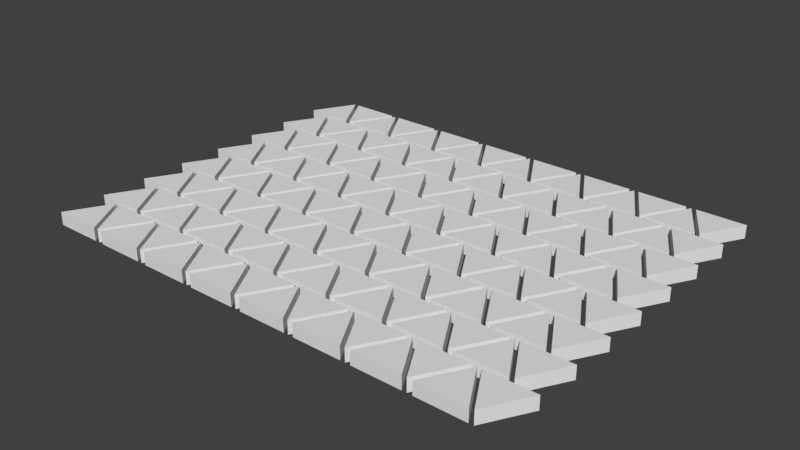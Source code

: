 # Source: polygonsTriangMore.blend  (saved by Blender 2.78.0; exported with 4.5.12 LTS)
import bpy
from mathutils import Matrix  # noqa: F401  (used for matrix-valued properties, if any)

bpy.ops.wm.read_factory_settings(use_empty=True)
scene = bpy.context.scene
scene.name = 'Scene'

# ---- collections
col_collection_1 = bpy.data.collections.new('Collection 1'); scene.collection.children.link(col_collection_1)

# ---- world
world_world = bpy.data.worlds.new('World'); scene.world = world_world
world_world.color = (0.05088, 0.05088, 0.05088)
world_world.use_sun_shadow = False
world_world.sun_shadow_jitter_overblur = 0.0
world_world.cycles.sampling_method = 'MANUAL'

# ---- meshes
me_circle_003 = bpy.data.meshes.new('Circle.003')
me_circle_003.from_pydata([(140.2, -4.455, 0.0), (147.9, 9.045, 0.0), (132.4, 9.045, 0.0), (140.2, -4.455, 7.0), (147.9, 9.045, 7.0), (132.4, 9.045, 7.0), (121.4, -4.455, 0.0), (129.2, 9.045, 0.0), (113.6, 9.045, 0.0), (121.4, -4.455, 7.0), (129.2, 9.045, 7.0), (113.6, 9.045, 7.0), (102.7, -4.455, 0.0), (110.5, 9.045, 0.0), (94.94, 9.045, 0.0), (102.7, -4.455, 7.0), (110.5, 9.045, 7.0), (94.94, 9.045, 7.0), (84.03, -4.455, 0.0), (91.83, 9.045, 0.0), (76.24, 9.045, 0.0), (84.03, -4.455, 7.0), (91.83, 9.045, 7.0), (76.24, 9.045, 7.0), (65.33, -4.455, 0.0), (73.12, 9.045, 0.0), (57.53, 9.045, 0.0), (65.33, -4.455, 7.0), (73.12, 9.045, 7.0), (57.53, 9.045, 7.0), (46.62, -4.455, 0.0), (54.41, 9.045, 0.0), (38.83, 9.045, 0.0), (46.62, -4.455, 7.0), (54.41, 9.045, 7.0), (38.83, 9.045, 7.0), (27.91, -4.455, 0.0), (35.71, 9.045, 0.0), (20.12, 9.045, 0.0), (27.91, -4.455, 7.0), (35.71, 9.045, 7.0), (20.12, 9.045, 7.0), (9.207, -4.455, 0.0), (17.0, 9.045, 0.0), (1.413, 9.045, 0.0), (9.207, -4.455, 7.0), (17.0, 9.045, 7.0), (1.413, 9.045, 7.0), (0.0, 9.0, 0.0), (-7.794, -4.5, 0.0), (7.794, -4.5, 0.0), (0.0, 9.0, 7.0), (-7.794, -4.5, 7.0), (7.794, -4.5, 7.0), (18.71, 9.0, 0.0), (10.91, -4.5, 0.0), (26.5, -4.5, 0.0), (18.71, 9.0, 7.0), (10.91, -4.5, 7.0), (26.5, -4.5, 7.0), (37.41, 9.0, 0.0), (29.62, -4.5, 0.0), (45.21, -4.5, 0.0), (37.41, 9.0, 7.0), (29.62, -4.5, 7.0), (45.21, -4.5, 7.0), (56.12, 9.0, 0.0), (48.32, -4.5, 0.0), (63.91, -4.5, 0.0), (56.12, 9.0, 7.0), (48.32, -4.5, 7.0), (63.91, -4.5, 7.0), (74.82, 9.0, 0.0), (67.03, -4.5, 0.0), (82.62, -4.5, 0.0), (74.82, 9.0, 7.0), (67.03, -4.5, 7.0), (82.62, -4.5, 7.0), (93.53, 9.0, 0.0), (85.74, -4.5, 0.0), (101.3, -4.5, 0.0), (93.53, 9.0, 7.0), (85.74, -4.5, 7.0), (101.3, -4.5, 7.0), (112.2, 9.0, 0.0), (104.4, -4.5, 0.0), (120.0, -4.5, 0.0), (112.2, 9.0, 7.0), (104.4, -4.5, 7.0), (120.0, -4.5, 7.0), (130.9, 9.0, 0.0), (123.1, -4.5, 0.0), (138.7, -4.5, 0.0), (130.9, 9.0, 7.0), (123.1, -4.5, 7.0), (138.7, -4.5, 7.0), (0.0, -6.0, 0.0), (-7.794, -19.5, 0.0), (7.794, -19.5, 0.0), (0.0, -6.0, 7.0), (-7.794, -19.5, 7.0), (7.794, -19.5, 7.0), (18.71, -6.0, 0.0), (10.91, -19.5, 0.0), (26.5, -19.5, 0.0), (18.71, -6.0, 7.0), (10.91, -19.5, 7.0), (26.5, -19.5, 7.0), (37.41, -6.0, 0.0), (29.62, -19.5, 0.0), (45.21, -19.5, 0.0), (37.41, -6.0, 7.0), (29.62, -19.5, 7.0), (45.21, -19.5, 7.0), (56.12, -6.0, 0.0), (48.32, -19.5, 0.0), (63.91, -19.5, 0.0), (56.12, -6.0, 7.0), (48.32, -19.5, 7.0), (63.91, -19.5, 7.0), (74.82, -6.0, 0.0), (67.03, -19.5, 0.0), (82.62, -19.5, 0.0), (74.82, -6.0, 7.0), (67.03, -19.5, 7.0), (82.62, -19.5, 7.0), (93.53, -6.0, 0.0), (85.74, -19.5, 0.0), (101.3, -19.5, 0.0), (93.53, -6.0, 7.0), (85.74, -19.5, 7.0), (101.3, -19.5, 7.0), (112.2, -6.0, 0.0), (104.4, -19.5, 0.0), (120.0, -19.5, 0.0), (112.2, -6.0, 7.0), (104.4, -19.5, 7.0), (120.0, -19.5, 7.0), (130.9, -6.0, 0.0), (123.1, -19.5, 0.0), (138.7, -19.5, 0.0), (130.9, -6.0, 7.0), (123.1, -19.5, 7.0), (138.7, -19.5, 7.0), (140.2, -19.46, 0.0), (147.9, -5.955, 0.0), (132.4, -5.955, 0.0), (140.2, -19.46, 7.0), (147.9, -5.955, 7.0), (132.4, -5.955, 7.0), (121.4, -19.46, 0.0), (129.2, -5.955, 0.0), (113.6, -5.955, 0.0), (121.4, -19.46, 7.0), (129.2, -5.955, 7.0), (113.6, -5.955, 7.0), (102.7, -19.46, 0.0), (110.5, -5.955, 0.0), (94.94, -5.955, 0.0), (102.7, -19.46, 7.0), (110.5, -5.955, 7.0), (94.94, -5.955, 7.0), (84.03, -19.46, 0.0), (91.83, -5.955, 0.0), (76.24, -5.955, 0.0), (84.03, -19.46, 7.0), (91.83, -5.955, 7.0), (76.24, -5.955, 7.0), (65.33, -19.46, 0.0), (73.12, -5.955, 0.0), (57.53, -5.955, 0.0), (65.33, -19.46, 7.0), (73.12, -5.955, 7.0), (57.53, -5.955, 7.0), (46.62, -19.46, 0.0), (54.41, -5.955, 0.0), (38.83, -5.955, 0.0), (46.62, -19.46, 7.0), (54.41, -5.955, 7.0), (38.83, -5.955, 7.0), (27.91, -19.46, 0.0), (35.71, -5.955, 0.0), (20.12, -5.955, 0.0), (27.91, -19.46, 7.0), (35.71, -5.955, 7.0), (20.12, -5.955, 7.0), (9.207, -19.46, 0.0), (17.0, -5.955, 0.0), (1.413, -5.955, 0.0), (9.207, -19.46, 7.0), (17.0, -5.955, 7.0), (1.413, -5.955, 7.0), (0.0, -21.0, 0.0), (-7.794, -34.5, 0.0), (7.794, -34.5, 0.0), (0.0, -21.0, 7.0), (-7.794, -34.5, 7.0), (7.794, -34.5, 7.0), (18.71, -21.0, 0.0), (10.91, -34.5, 0.0), (26.5, -34.5, 0.0), (18.71, -21.0, 7.0), (10.91, -34.5, 7.0), (26.5, -34.5, 7.0), (37.41, -21.0, 0.0), (29.62, -34.5, 0.0), (45.21, -34.5, 0.0), (37.41, -21.0, 7.0), (29.62, -34.5, 7.0), (45.21, -34.5, 7.0), (56.12, -21.0, 0.0), (48.32, -34.5, 0.0), (63.91, -34.5, 0.0), (56.12, -21.0, 7.0), (48.32, -34.5, 7.0), (63.91, -34.5, 7.0), (74.82, -21.0, 0.0), (67.03, -34.5, 0.0), (82.62, -34.5, 0.0), (74.82, -21.0, 7.0), (67.03, -34.5, 7.0), (82.62, -34.5, 7.0), (93.53, -21.0, 0.0), (85.74, -34.5, 0.0), (101.3, -34.5, 0.0), (93.53, -21.0, 7.0), (85.74, -34.5, 7.0), (101.3, -34.5, 7.0), (112.2, -21.0, 0.0), (104.4, -34.5, 0.0), (120.0, -34.5, 0.0), (112.2, -21.0, 7.0), (104.4, -34.5, 7.0), (120.0, -34.5, 7.0), (130.9, -21.0, 0.0), (123.1, -34.5, 0.0), (138.7, -34.5, 0.0), (130.9, -21.0, 7.0), (123.1, -34.5, 7.0), (138.7, -34.5, 7.0), (140.2, -34.46, 0.0), (147.9, -20.96, 0.0), (132.4, -20.96, 0.0), (140.2, -34.46, 7.0), (147.9, -20.96, 7.0), (132.4, -20.96, 7.0), (121.4, -34.46, 0.0), (129.2, -20.96, 0.0), (113.6, -20.96, 0.0), (121.4, -34.46, 7.0), (129.2, -20.96, 7.0), (113.6, -20.96, 7.0), (102.7, -34.46, 0.0), (110.5, -20.96, 0.0), (94.94, -20.96, 0.0), (102.7, -34.46, 7.0), (110.5, -20.96, 7.0), (94.94, -20.96, 7.0), (84.03, -34.46, 0.0), (91.83, -20.96, 0.0), (76.24, -20.96, 0.0), (84.03, -34.46, 7.0), (91.83, -20.96, 7.0), (76.24, -20.96, 7.0), (65.33, -34.46, 0.0), (73.12, -20.96, 0.0), (57.53, -20.96, 0.0), (65.33, -34.46, 7.0), (73.12, -20.96, 7.0), (57.53, -20.96, 7.0), (46.62, -34.46, 0.0), (54.41, -20.96, 0.0), (38.83, -20.96, 0.0), (46.62, -34.46, 7.0), (54.41, -20.96, 7.0), (38.83, -20.96, 7.0), (27.91, -34.46, 0.0), (35.71, -20.96, 0.0), (20.12, -20.96, 0.0), (27.91, -34.46, 7.0), (35.71, -20.96, 7.0), (20.12, -20.96, 7.0), (9.207, -34.46, 0.0), (17.0, -20.96, 0.0), (1.413, -20.96, 0.0), (9.207, -34.46, 7.0), (17.0, -20.96, 7.0), (1.413, -20.96, 7.0), (0.0, -36.0, 0.0), (-7.794, -49.5, 0.0), (7.794, -49.5, 0.0), (0.0, -36.0, 7.0), (-7.794, -49.5, 7.0), (7.794, -49.5, 7.0), (18.71, -36.0, 0.0), (10.91, -49.5, 0.0), (26.5, -49.5, 0.0), (18.71, -36.0, 7.0), (10.91, -49.5, 7.0), (26.5, -49.5, 7.0), (37.41, -36.0, 0.0), (29.62, -49.5, 0.0), (45.21, -49.5, 0.0), (37.41, -36.0, 7.0), (29.62, -49.5, 7.0), (45.21, -49.5, 7.0), (56.12, -36.0, 0.0), (48.32, -49.5, 0.0), (63.91, -49.5, 0.0), (56.12, -36.0, 7.0), (48.32, -49.5, 7.0), (63.91, -49.5, 7.0), (74.82, -36.0, 0.0), (67.03, -49.5, 0.0), (82.62, -49.5, 0.0), (74.82, -36.0, 7.0), (67.03, -49.5, 7.0), (82.62, -49.5, 7.0), (93.53, -36.0, 0.0), (85.74, -49.5, 0.0), (101.3, -49.5, 0.0), (93.53, -36.0, 7.0), (85.74, -49.5, 7.0), (101.3, -49.5, 7.0), (112.2, -36.0, 0.0), (104.4, -49.5, 0.0), (120.0, -49.5, 0.0), (112.2, -36.0, 7.0), (104.4, -49.5, 7.0), (120.0, -49.5, 7.0), (130.9, -36.0, 0.0), (123.1, -49.5, 0.0), (138.7, -49.5, 0.0), (130.9, -36.0, 7.0), (123.1, -49.5, 7.0), (138.7, -49.5, 7.0), (140.2, -49.46, 0.0), (147.9, -35.96, 0.0), (132.4, -35.96, 0.0), (140.2, -49.46, 7.0), (147.9, -35.96, 7.0), (132.4, -35.96, 7.0), (121.4, -49.46, 0.0), (129.2, -35.96, 0.0), (113.6, -35.96, 0.0), (121.4, -49.46, 7.0), (129.2, -35.96, 7.0), (113.6, -35.96, 7.0), (102.7, -49.46, 0.0), (110.5, -35.96, 0.0), (94.94, -35.96, 0.0), (102.7, -49.46, 7.0), (110.5, -35.96, 7.0), (94.94, -35.96, 7.0), (84.03, -49.46, 0.0), (91.83, -35.96, 0.0), (76.24, -35.96, 0.0), (84.03, -49.46, 7.0), (91.83, -35.96, 7.0), (76.24, -35.96, 7.0), (65.33, -49.46, 0.0), (73.12, -35.96, 0.0), (57.53, -35.96, 0.0), (65.33, -49.46, 7.0), (73.12, -35.96, 7.0), (57.53, -35.96, 7.0), (46.62, -49.46, 0.0), (54.41, -35.96, 0.0), (38.83, -35.96, 0.0), (46.62, -49.46, 7.0), (54.41, -35.96, 7.0), (38.83, -35.96, 7.0), (27.91, -49.46, 0.0), (35.71, -35.96, 0.0), (20.12, -35.96, 0.0), (27.91, -49.46, 7.0), (35.71, -35.96, 7.0), (20.12, -35.96, 7.0), (9.207, -49.46, 0.0), (17.0, -35.96, 0.0), (1.413, -35.96, 0.0), (9.207, -49.46, 7.0), (17.0, -35.96, 7.0), (1.413, -35.96, 7.0)], [], [(2, 3, 0), (1, 5, 2), (0, 4, 1), (4, 3, 5), (1, 2, 0), (2, 5, 3), (1, 4, 5), (0, 3, 4), (8, 9, 6), (7, 11, 8), (6, 10, 7), (10, 9, 11), (7, 8, 6), (8, 11, 9), (7, 10, 11), (6, 9, 10), (14, 15, 12), (13, 17, 14), (12, 16, 13), (16, 15, 17), (13, 14, 12), (14, 17, 15), (13, 16, 17), (12, 15, 16), (20, 21, 18), (19, 23, 20), (18, 22, 19), (22, 21, 23), (19, 20, 18), (20, 23, 21), (19, 22, 23), (18, 21, 22), (26, 27, 24), (25, 29, 26), (24, 28, 25), (28, 27, 29), (25, 26, 24), (26, 29, 27), (25, 28, 29), (24, 27, 28), (32, 33, 30), (31, 35, 32), (30, 34, 31), (34, 33, 35), (31, 32, 30), (32, 35, 33), (31, 34, 35), (30, 33, 34), (38, 39, 36), (37, 41, 38), (36, 40, 37), (40, 39, 41), (37, 38, 36), (38, 41, 39), (37, 40, 41), (36, 39, 40), (44, 45, 42), (43, 47, 44), (42, 46, 43), (46, 45, 47), (43, 44, 42), (44, 47, 45), (43, 46, 47), (42, 45, 46), (50, 51, 48), (49, 53, 50), (48, 52, 49), (52, 51, 53), (49, 50, 48), (56, 57, 54), (55, 59, 56), (54, 58, 55), (58, 57, 59), (55, 56, 54), (62, 63, 60), (61, 65, 62), (60, 64, 61), (64, 63, 65), (61, 62, 60), (68, 69, 66), (67, 71, 68), (66, 70, 67), (70, 69, 71), (67, 68, 66), (74, 75, 72), (73, 77, 74), (72, 76, 73), (76, 75, 77), (73, 74, 72), (80, 81, 78), (79, 83, 80), (78, 82, 79), (82, 81, 83), (79, 80, 78), (86, 87, 84), (85, 89, 86), (84, 88, 85), (88, 87, 89), (85, 86, 84), (92, 93, 90), (91, 95, 92), (90, 94, 91), (94, 93, 95), (91, 92, 90), (50, 53, 51), (49, 52, 53), (48, 51, 52), (56, 59, 57), (55, 58, 59), (54, 57, 58), (62, 65, 63), (61, 64, 65), (60, 63, 64), (68, 71, 69), (67, 70, 71), (66, 69, 70), (74, 77, 75), (73, 76, 77), (72, 75, 76), (80, 83, 81), (79, 82, 83), (78, 81, 82), (86, 89, 87), (85, 88, 89), (84, 87, 88), (92, 95, 93), (91, 94, 95), (90, 93, 94), (98, 99, 96), (97, 101, 98), (96, 100, 97), (100, 99, 101), (97, 98, 96), (104, 105, 102), (103, 107, 104), (102, 106, 103), (106, 105, 107), (103, 104, 102), (110, 111, 108), (109, 113, 110), (108, 112, 109), (112, 111, 113), (109, 110, 108), (116, 117, 114), (115, 119, 116), (114, 118, 115), (118, 117, 119), (115, 116, 114), (122, 123, 120), (121, 125, 122), (120, 124, 121), (124, 123, 125), (121, 122, 120), (128, 129, 126), (127, 131, 128), (126, 130, 127), (130, 129, 131), (127, 128, 126), (134, 135, 132), (133, 137, 134), (132, 136, 133), (136, 135, 137), (133, 134, 132), (140, 141, 138), (139, 143, 140), (138, 142, 139), (142, 141, 143), (139, 140, 138), (98, 101, 99), (97, 100, 101), (96, 99, 100), (104, 107, 105), (103, 106, 107), (102, 105, 106), (110, 113, 111), (109, 112, 113), (108, 111, 112), (116, 119, 117), (115, 118, 119), (114, 117, 118), (122, 125, 123), (121, 124, 125), (120, 123, 124), (128, 131, 129), (127, 130, 131), (126, 129, 130), (134, 137, 135), (133, 136, 137), (132, 135, 136), (140, 143, 141), (139, 142, 143), (138, 141, 142), (146, 147, 144), (145, 149, 146), (144, 148, 145), (148, 147, 149), (145, 146, 144), (152, 153, 150), (151, 155, 152), (150, 154, 151), (154, 153, 155), (151, 152, 150), (158, 159, 156), (157, 161, 158), (156, 160, 157), (160, 159, 161), (157, 158, 156), (164, 165, 162), (163, 167, 164), (162, 166, 163), (166, 165, 167), (163, 164, 162), (170, 171, 168), (169, 173, 170), (168, 172, 169), (172, 171, 173), (169, 170, 168), (176, 177, 174), (175, 179, 176), (174, 178, 175), (178, 177, 179), (175, 176, 174), (182, 183, 180), (181, 185, 182), (180, 184, 181), (184, 183, 185), (181, 182, 180), (188, 189, 186), (187, 191, 188), (186, 190, 187), (190, 189, 191), (187, 188, 186), (146, 149, 147), (145, 148, 149), (144, 147, 148), (152, 155, 153), (151, 154, 155), (150, 153, 154), (158, 161, 159), (157, 160, 161), (156, 159, 160), (164, 167, 165), (163, 166, 167), (162, 165, 166), (170, 173, 171), (169, 172, 173), (168, 171, 172), (176, 179, 177), (175, 178, 179), (174, 177, 178), (182, 185, 183), (181, 184, 185), (180, 183, 184), (188, 191, 189), (187, 190, 191), (186, 189, 190), (194, 195, 192), (193, 197, 194), (192, 196, 193), (196, 195, 197), (193, 194, 192), (200, 201, 198), (199, 203, 200), (198, 202, 199), (202, 201, 203), (199, 200, 198), (206, 207, 204), (205, 209, 206), (204, 208, 205), (208, 207, 209), (205, 206, 204), (212, 213, 210), (211, 215, 212), (210, 214, 211), (214, 213, 215), (211, 212, 210), (218, 219, 216), (217, 221, 218), (216, 220, 217), (220, 219, 221), (217, 218, 216), (224, 225, 222), (223, 227, 224), (222, 226, 223), (226, 225, 227), (223, 224, 222), (230, 231, 228), (229, 233, 230), (228, 232, 229), (232, 231, 233), (229, 230, 228), (236, 237, 234), (235, 239, 236), (234, 238, 235), (238, 237, 239), (235, 236, 234), (194, 197, 195), (193, 196, 197), (192, 195, 196), (200, 203, 201), (199, 202, 203), (198, 201, 202), (206, 209, 207), (205, 208, 209), (204, 207, 208), (212, 215, 213), (211, 214, 215), (210, 213, 214), (218, 221, 219), (217, 220, 221), (216, 219, 220), (224, 227, 225), (223, 226, 227), (222, 225, 226), (230, 233, 231), (229, 232, 233), (228, 231, 232), (236, 239, 237), (235, 238, 239), (234, 237, 238), (242, 243, 240), (241, 245, 242), (240, 244, 241), (244, 243, 245), (241, 242, 240), (248, 249, 246), (247, 251, 248), (246, 250, 247), (250, 249, 251), (247, 248, 246), (254, 255, 252), (253, 257, 254), (252, 256, 253), (256, 255, 257), (253, 254, 252), (260, 261, 258), (259, 263, 260), (258, 262, 259), (262, 261, 263), (259, 260, 258), (266, 267, 264), (265, 269, 266), (264, 268, 265), (268, 267, 269), (265, 266, 264), (272, 273, 270), (271, 275, 272), (270, 274, 271), (274, 273, 275), (271, 272, 270), (278, 279, 276), (277, 281, 278), (276, 280, 277), (280, 279, 281), (277, 278, 276), (284, 285, 282), (283, 287, 284), (282, 286, 283), (286, 285, 287), (283, 284, 282), (242, 245, 243), (241, 244, 245), (240, 243, 244), (248, 251, 249), (247, 250, 251), (246, 249, 250), (254, 257, 255), (253, 256, 257), (252, 255, 256), (260, 263, 261), (259, 262, 263), (258, 261, 262), (266, 269, 267), (265, 268, 269), (264, 267, 268), (272, 275, 273), (271, 274, 275), (270, 273, 274), (278, 281, 279), (277, 280, 281), (276, 279, 280), (284, 287, 285), (283, 286, 287), (282, 285, 286), (290, 291, 288), (289, 293, 290), (288, 292, 289), (292, 291, 293), (289, 290, 288), (296, 297, 294), (295, 299, 296), (294, 298, 295), (298, 297, 299), (295, 296, 294), (302, 303, 300), (301, 305, 302), (300, 304, 301), (304, 303, 305), (301, 302, 300), (308, 309, 306), (307, 311, 308), (306, 310, 307), (310, 309, 311), (307, 308, 306), (314, 315, 312), (313, 317, 314), (312, 316, 313), (316, 315, 317), (313, 314, 312), (320, 321, 318), (319, 323, 320), (318, 322, 319), (322, 321, 323), (319, 320, 318), (326, 327, 324), (325, 329, 326), (324, 328, 325), (328, 327, 329), (325, 326, 324), (332, 333, 330), (331, 335, 332), (330, 334, 331), (334, 333, 335), (331, 332, 330), (290, 293, 291), (289, 292, 293), (288, 291, 292), (296, 299, 297), (295, 298, 299), (294, 297, 298), (302, 305, 303), (301, 304, 305), (300, 303, 304), (308, 311, 309), (307, 310, 311), (306, 309, 310), (314, 317, 315), (313, 316, 317), (312, 315, 316), (320, 323, 321), (319, 322, 323), (318, 321, 322), (326, 329, 327), (325, 328, 329), (324, 327, 328), (332, 335, 333), (331, 334, 335), (330, 333, 334), (338, 339, 336), (337, 341, 338), (336, 340, 337), (340, 339, 341), (337, 338, 336), (344, 345, 342), (343, 347, 344), (342, 346, 343), (346, 345, 347), (343, 344, 342), (350, 351, 348), (349, 353, 350), (348, 352, 349), (352, 351, 353), (349, 350, 348), (356, 357, 354), (355, 359, 356), (354, 358, 355), (358, 357, 359), (355, 356, 354), (362, 363, 360), (361, 365, 362), (360, 364, 361), (364, 363, 365), (361, 362, 360), (368, 369, 366), (367, 371, 368), (366, 370, 367), (370, 369, 371), (367, 368, 366), (374, 375, 372), (373, 377, 374), (372, 376, 373), (376, 375, 377), (373, 374, 372), (380, 381, 378), (379, 383, 380), (378, 382, 379), (382, 381, 383), (379, 380, 378), (338, 341, 339), (337, 340, 341), (336, 339, 340), (344, 347, 345), (343, 346, 347), (342, 345, 346), (350, 353, 351), (349, 352, 353), (348, 351, 352), (356, 359, 357), (355, 358, 359), (354, 357, 358), (362, 365, 363), (361, 364, 365), (360, 363, 364), (368, 371, 369), (367, 370, 371), (366, 369, 370), (374, 377, 375), (373, 376, 377), (372, 375, 376), (380, 383, 381), (379, 382, 383), (378, 381, 382)])
me_circle_003.use_remesh_preserve_volume = False
me_circle_003.use_remesh_preserve_attributes = False
me_circle_003.use_mirror_vertex_groups = False
me_circle_003.update()
me_circle_010 = bpy.data.meshes.new('Circle.010')
me_circle_010.from_pydata([(140.2, -4.455, 0.0), (147.9, 9.045, 0.0), (132.4, 9.045, 0.0), (140.2, -4.455, 7.0), (147.9, 9.045, 7.0), (132.4, 9.045, 7.0), (121.4, -4.455, 0.0), (129.2, 9.045, 0.0), (113.6, 9.045, 0.0), (121.4, -4.455, 7.0), (129.2, 9.045, 7.0), (113.6, 9.045, 7.0), (102.7, -4.455, 0.0), (110.5, 9.045, 0.0), (94.94, 9.045, 0.0), (102.7, -4.455, 7.0), (110.5, 9.045, 7.0), (94.94, 9.045, 7.0), (84.03, -4.455, 0.0), (91.83, 9.045, 0.0), (76.24, 9.045, 0.0), (84.03, -4.455, 7.0), (91.83, 9.045, 7.0), (76.24, 9.045, 7.0), (65.33, -4.455, 0.0), (73.12, 9.045, 0.0), (57.53, 9.045, 0.0), (65.33, -4.455, 7.0), (73.12, 9.045, 7.0), (57.53, 9.045, 7.0), (46.62, -4.455, 0.0), (54.41, 9.045, 0.0), (38.83, 9.045, 0.0), (46.62, -4.455, 7.0), (54.41, 9.045, 7.0), (38.83, 9.045, 7.0), (27.91, -4.455, 0.0), (35.71, 9.045, 0.0), (20.12, 9.045, 0.0), (27.91, -4.455, 7.0), (35.71, 9.045, 7.0), (20.12, 9.045, 7.0), (9.207, -4.455, 0.0), (17.0, 9.045, 0.0), (1.413, 9.045, 0.0), (9.207, -4.455, 7.0), (17.0, 9.045, 7.0), (1.413, 9.045, 7.0), (0.0, 9.0, 0.0), (-7.794, -4.5, 0.0), (7.794, -4.5, 0.0), (0.0, 9.0, 7.0), (-7.794, -4.5, 7.0), (7.794, -4.5, 7.0), (18.71, 9.0, 0.0), (10.91, -4.5, 0.0), (26.5, -4.5, 0.0), (18.71, 9.0, 7.0), (10.91, -4.5, 7.0), (26.5, -4.5, 7.0), (37.41, 9.0, 0.0), (29.62, -4.5, 0.0), (45.21, -4.5, 0.0), (37.41, 9.0, 7.0), (29.62, -4.5, 7.0), (45.21, -4.5, 7.0), (56.12, 9.0, 0.0), (48.32, -4.5, 0.0), (63.91, -4.5, 0.0), (56.12, 9.0, 7.0), (48.32, -4.5, 7.0), (63.91, -4.5, 7.0), (74.82, 9.0, 0.0), (67.03, -4.5, 0.0), (82.62, -4.5, 0.0), (74.82, 9.0, 7.0), (67.03, -4.5, 7.0), (82.62, -4.5, 7.0), (93.53, 9.0, 0.0), (85.74, -4.5, 0.0), (101.3, -4.5, 0.0), (93.53, 9.0, 7.0), (85.74, -4.5, 7.0), (101.3, -4.5, 7.0), (112.2, 9.0, 0.0), (104.4, -4.5, 0.0), (120.0, -4.5, 0.0), (112.2, 9.0, 7.0), (104.4, -4.5, 7.0), (120.0, -4.5, 7.0), (130.9, 9.0, 0.0), (123.1, -4.5, 0.0), (138.7, -4.5, 0.0), (130.9, 9.0, 7.0), (123.1, -4.5, 7.0), (138.7, -4.5, 7.0), (0.0, -6.0, 0.0), (-7.794, -19.5, 0.0), (7.794, -19.5, 0.0), (0.0, -6.0, 7.0), (-7.794, -19.5, 7.0), (7.794, -19.5, 7.0), (18.71, -6.0, 0.0), (10.91, -19.5, 0.0), (26.5, -19.5, 0.0), (18.71, -6.0, 7.0), (10.91, -19.5, 7.0), (26.5, -19.5, 7.0), (37.41, -6.0, 0.0), (29.62, -19.5, 0.0), (45.21, -19.5, 0.0), (37.41, -6.0, 7.0), (29.62, -19.5, 7.0), (45.21, -19.5, 7.0), (56.12, -6.0, 0.0), (48.32, -19.5, 0.0), (63.91, -19.5, 0.0), (56.12, -6.0, 7.0), (48.32, -19.5, 7.0), (63.91, -19.5, 7.0), (74.82, -6.0, 0.0), (67.03, -19.5, 0.0), (82.62, -19.5, 0.0), (74.82, -6.0, 7.0), (67.03, -19.5, 7.0), (82.62, -19.5, 7.0), (93.53, -6.0, 0.0), (85.74, -19.5, 0.0), (101.3, -19.5, 0.0), (93.53, -6.0, 7.0), (85.74, -19.5, 7.0), (101.3, -19.5, 7.0), (112.2, -6.0, 0.0), (104.4, -19.5, 0.0), (120.0, -19.5, 0.0), (112.2, -6.0, 7.0), (104.4, -19.5, 7.0), (120.0, -19.5, 7.0), (130.9, -6.0, 0.0), (123.1, -19.5, 0.0), (138.7, -19.5, 0.0), (130.9, -6.0, 7.0), (123.1, -19.5, 7.0), (138.7, -19.5, 7.0), (140.2, -19.46, 0.0), (147.9, -5.955, 0.0), (132.4, -5.955, 0.0), (140.2, -19.46, 7.0), (147.9, -5.955, 7.0), (132.4, -5.955, 7.0), (121.4, -19.46, 0.0), (129.2, -5.955, 0.0), (113.6, -5.955, 0.0), (121.4, -19.46, 7.0), (129.2, -5.955, 7.0), (113.6, -5.955, 7.0), (102.7, -19.46, 0.0), (110.5, -5.955, 0.0), (94.94, -5.955, 0.0), (102.7, -19.46, 7.0), (110.5, -5.955, 7.0), (94.94, -5.955, 7.0), (84.03, -19.46, 0.0), (91.83, -5.955, 0.0), (76.24, -5.955, 0.0), (84.03, -19.46, 7.0), (91.83, -5.955, 7.0), (76.24, -5.955, 7.0), (65.33, -19.46, 0.0), (73.12, -5.955, 0.0), (57.53, -5.955, 0.0), (65.33, -19.46, 7.0), (73.12, -5.955, 7.0), (57.53, -5.955, 7.0), (46.62, -19.46, 0.0), (54.41, -5.955, 0.0), (38.83, -5.955, 0.0), (46.62, -19.46, 7.0), (54.41, -5.955, 7.0), (38.83, -5.955, 7.0), (27.91, -19.46, 0.0), (35.71, -5.955, 0.0), (20.12, -5.955, 0.0), (27.91, -19.46, 7.0), (35.71, -5.955, 7.0), (20.12, -5.955, 7.0), (9.207, -19.46, 0.0), (17.0, -5.955, 0.0), (1.413, -5.955, 0.0), (9.207, -19.46, 7.0), (17.0, -5.955, 7.0), (1.413, -5.955, 7.0), (0.0, -21.0, 0.0), (-7.794, -34.5, 0.0), (7.794, -34.5, 0.0), (0.0, -21.0, 7.0), (-7.794, -34.5, 7.0), (7.794, -34.5, 7.0), (18.71, -21.0, 0.0), (10.91, -34.5, 0.0), (26.5, -34.5, 0.0), (18.71, -21.0, 7.0), (10.91, -34.5, 7.0), (26.5, -34.5, 7.0), (37.41, -21.0, 0.0), (29.62, -34.5, 0.0), (45.21, -34.5, 0.0), (37.41, -21.0, 7.0), (29.62, -34.5, 7.0), (45.21, -34.5, 7.0), (56.12, -21.0, 0.0), (48.32, -34.5, 0.0), (63.91, -34.5, 0.0), (56.12, -21.0, 7.0), (48.32, -34.5, 7.0), (63.91, -34.5, 7.0), (74.82, -21.0, 0.0), (67.03, -34.5, 0.0), (82.62, -34.5, 0.0), (74.82, -21.0, 7.0), (67.03, -34.5, 7.0), (82.62, -34.5, 7.0), (93.53, -21.0, 0.0), (85.74, -34.5, 0.0), (101.3, -34.5, 0.0), (93.53, -21.0, 7.0), (85.74, -34.5, 7.0), (101.3, -34.5, 7.0), (112.2, -21.0, 0.0), (104.4, -34.5, 0.0), (120.0, -34.5, 0.0), (112.2, -21.0, 7.0), (104.4, -34.5, 7.0), (120.0, -34.5, 7.0), (130.9, -21.0, 0.0), (123.1, -34.5, 0.0), (138.7, -34.5, 0.0), (130.9, -21.0, 7.0), (123.1, -34.5, 7.0), (138.7, -34.5, 7.0), (140.2, -34.46, 0.0), (147.9, -20.96, 0.0), (132.4, -20.96, 0.0), (140.2, -34.46, 7.0), (147.9, -20.96, 7.0), (132.4, -20.96, 7.0), (121.4, -34.46, 0.0), (129.2, -20.96, 0.0), (113.6, -20.96, 0.0), (121.4, -34.46, 7.0), (129.2, -20.96, 7.0), (113.6, -20.96, 7.0), (102.7, -34.46, 0.0), (110.5, -20.96, 0.0), (94.94, -20.96, 0.0), (102.7, -34.46, 7.0), (110.5, -20.96, 7.0), (94.94, -20.96, 7.0), (84.03, -34.46, 0.0), (91.83, -20.96, 0.0), (76.24, -20.96, 0.0), (84.03, -34.46, 7.0), (91.83, -20.96, 7.0), (76.24, -20.96, 7.0), (65.33, -34.46, 0.0), (73.12, -20.96, 0.0), (57.53, -20.96, 0.0), (65.33, -34.46, 7.0), (73.12, -20.96, 7.0), (57.53, -20.96, 7.0), (46.62, -34.46, 0.0), (54.41, -20.96, 0.0), (38.83, -20.96, 0.0), (46.62, -34.46, 7.0), (54.41, -20.96, 7.0), (38.83, -20.96, 7.0), (27.91, -34.46, 0.0), (35.71, -20.96, 0.0), (20.12, -20.96, 0.0), (27.91, -34.46, 7.0), (35.71, -20.96, 7.0), (20.12, -20.96, 7.0), (9.207, -34.46, 0.0), (17.0, -20.96, 0.0), (1.413, -20.96, 0.0), (9.207, -34.46, 7.0), (17.0, -20.96, 7.0), (1.413, -20.96, 7.0), (0.0, -36.0, 0.0), (-7.794, -49.5, 0.0), (7.794, -49.5, 0.0), (0.0, -36.0, 7.0), (-7.794, -49.5, 7.0), (7.794, -49.5, 7.0), (18.71, -36.0, 0.0), (10.91, -49.5, 0.0), (26.5, -49.5, 0.0), (18.71, -36.0, 7.0), (10.91, -49.5, 7.0), (26.5, -49.5, 7.0), (37.41, -36.0, 0.0), (29.62, -49.5, 0.0), (45.21, -49.5, 0.0), (37.41, -36.0, 7.0), (29.62, -49.5, 7.0), (45.21, -49.5, 7.0), (56.12, -36.0, 0.0), (48.32, -49.5, 0.0), (63.91, -49.5, 0.0), (56.12, -36.0, 7.0), (48.32, -49.5, 7.0), (63.91, -49.5, 7.0), (74.82, -36.0, 0.0), (67.03, -49.5, 0.0), (82.62, -49.5, 0.0), (74.82, -36.0, 7.0), (67.03, -49.5, 7.0), (82.62, -49.5, 7.0), (93.53, -36.0, 0.0), (85.74, -49.5, 0.0), (101.3, -49.5, 0.0), (93.53, -36.0, 7.0), (85.74, -49.5, 7.0), (101.3, -49.5, 7.0), (112.2, -36.0, 0.0), (104.4, -49.5, 0.0), (120.0, -49.5, 0.0), (112.2, -36.0, 7.0), (104.4, -49.5, 7.0), (120.0, -49.5, 7.0), (130.9, -36.0, 0.0), (123.1, -49.5, 0.0), (138.7, -49.5, 0.0), (130.9, -36.0, 7.0), (123.1, -49.5, 7.0), (138.7, -49.5, 7.0), (140.2, -49.46, 0.0), (147.9, -35.96, 0.0), (132.4, -35.96, 0.0), (140.2, -49.46, 7.0), (147.9, -35.96, 7.0), (132.4, -35.96, 7.0), (121.4, -49.46, 0.0), (129.2, -35.96, 0.0), (113.6, -35.96, 0.0), (121.4, -49.46, 7.0), (129.2, -35.96, 7.0), (113.6, -35.96, 7.0), (102.7, -49.46, 0.0), (110.5, -35.96, 0.0), (94.94, -35.96, 0.0), (102.7, -49.46, 7.0), (110.5, -35.96, 7.0), (94.94, -35.96, 7.0), (84.03, -49.46, 0.0), (91.83, -35.96, 0.0), (76.24, -35.96, 0.0), (84.03, -49.46, 7.0), (91.83, -35.96, 7.0), (76.24, -35.96, 7.0), (65.33, -49.46, 0.0), (73.12, -35.96, 0.0), (57.53, -35.96, 0.0), (65.33, -49.46, 7.0), (73.12, -35.96, 7.0), (57.53, -35.96, 7.0), (46.62, -49.46, 0.0), (54.41, -35.96, 0.0), (38.83, -35.96, 0.0), (46.62, -49.46, 7.0), (54.41, -35.96, 7.0), (38.83, -35.96, 7.0), (27.91, -49.46, 0.0), (35.71, -35.96, 0.0), (20.12, -35.96, 0.0), (27.91, -49.46, 7.0), (35.71, -35.96, 7.0), (20.12, -35.96, 7.0), (9.207, -49.46, 0.0), (17.0, -35.96, 0.0), (1.413, -35.96, 0.0), (9.207, -49.46, 7.0), (17.0, -35.96, 7.0), (1.413, -35.96, 7.0)], [], [(2, 3, 0), (1, 5, 2), (0, 4, 1), (4, 3, 5), (1, 2, 0), (2, 5, 3), (1, 4, 5), (0, 3, 4), (8, 9, 6), (7, 11, 8), (6, 10, 7), (10, 9, 11), (7, 8, 6), (8, 11, 9), (7, 10, 11), (6, 9, 10), (14, 15, 12), (13, 17, 14), (12, 16, 13), (16, 15, 17), (13, 14, 12), (14, 17, 15), (13, 16, 17), (12, 15, 16), (20, 21, 18), (19, 23, 20), (18, 22, 19), (22, 21, 23), (19, 20, 18), (20, 23, 21), (19, 22, 23), (18, 21, 22), (26, 27, 24), (25, 29, 26), (24, 28, 25), (28, 27, 29), (25, 26, 24), (26, 29, 27), (25, 28, 29), (24, 27, 28), (32, 33, 30), (31, 35, 32), (30, 34, 31), (34, 33, 35), (31, 32, 30), (32, 35, 33), (31, 34, 35), (30, 33, 34), (38, 39, 36), (37, 41, 38), (36, 40, 37), (40, 39, 41), (37, 38, 36), (38, 41, 39), (37, 40, 41), (36, 39, 40), (44, 45, 42), (43, 47, 44), (42, 46, 43), (46, 45, 47), (43, 44, 42), (44, 47, 45), (43, 46, 47), (42, 45, 46), (50, 51, 48), (49, 53, 50), (48, 52, 49), (52, 51, 53), (49, 50, 48), (56, 57, 54), (55, 59, 56), (54, 58, 55), (58, 57, 59), (55, 56, 54), (62, 63, 60), (61, 65, 62), (60, 64, 61), (64, 63, 65), (61, 62, 60), (68, 69, 66), (67, 71, 68), (66, 70, 67), (70, 69, 71), (67, 68, 66), (74, 75, 72), (73, 77, 74), (72, 76, 73), (76, 75, 77), (73, 74, 72), (80, 81, 78), (79, 83, 80), (78, 82, 79), (82, 81, 83), (79, 80, 78), (86, 87, 84), (85, 89, 86), (84, 88, 85), (88, 87, 89), (85, 86, 84), (92, 93, 90), (91, 95, 92), (90, 94, 91), (94, 93, 95), (91, 92, 90), (50, 53, 51), (49, 52, 53), (48, 51, 52), (56, 59, 57), (55, 58, 59), (54, 57, 58), (62, 65, 63), (61, 64, 65), (60, 63, 64), (68, 71, 69), (67, 70, 71), (66, 69, 70), (74, 77, 75), (73, 76, 77), (72, 75, 76), (80, 83, 81), (79, 82, 83), (78, 81, 82), (86, 89, 87), (85, 88, 89), (84, 87, 88), (92, 95, 93), (91, 94, 95), (90, 93, 94), (98, 99, 96), (97, 101, 98), (96, 100, 97), (100, 99, 101), (97, 98, 96), (104, 105, 102), (103, 107, 104), (102, 106, 103), (106, 105, 107), (103, 104, 102), (110, 111, 108), (109, 113, 110), (108, 112, 109), (112, 111, 113), (109, 110, 108), (116, 117, 114), (115, 119, 116), (114, 118, 115), (118, 117, 119), (115, 116, 114), (122, 123, 120), (121, 125, 122), (120, 124, 121), (124, 123, 125), (121, 122, 120), (128, 129, 126), (127, 131, 128), (126, 130, 127), (130, 129, 131), (127, 128, 126), (134, 135, 132), (133, 137, 134), (132, 136, 133), (136, 135, 137), (133, 134, 132), (140, 141, 138), (139, 143, 140), (138, 142, 139), (142, 141, 143), (139, 140, 138), (98, 101, 99), (97, 100, 101), (96, 99, 100), (104, 107, 105), (103, 106, 107), (102, 105, 106), (110, 113, 111), (109, 112, 113), (108, 111, 112), (116, 119, 117), (115, 118, 119), (114, 117, 118), (122, 125, 123), (121, 124, 125), (120, 123, 124), (128, 131, 129), (127, 130, 131), (126, 129, 130), (134, 137, 135), (133, 136, 137), (132, 135, 136), (140, 143, 141), (139, 142, 143), (138, 141, 142), (146, 147, 144), (145, 149, 146), (144, 148, 145), (148, 147, 149), (145, 146, 144), (152, 153, 150), (151, 155, 152), (150, 154, 151), (154, 153, 155), (151, 152, 150), (158, 159, 156), (157, 161, 158), (156, 160, 157), (160, 159, 161), (157, 158, 156), (164, 165, 162), (163, 167, 164), (162, 166, 163), (166, 165, 167), (163, 164, 162), (170, 171, 168), (169, 173, 170), (168, 172, 169), (172, 171, 173), (169, 170, 168), (176, 177, 174), (175, 179, 176), (174, 178, 175), (178, 177, 179), (175, 176, 174), (182, 183, 180), (181, 185, 182), (180, 184, 181), (184, 183, 185), (181, 182, 180), (188, 189, 186), (187, 191, 188), (186, 190, 187), (190, 189, 191), (187, 188, 186), (146, 149, 147), (145, 148, 149), (144, 147, 148), (152, 155, 153), (151, 154, 155), (150, 153, 154), (158, 161, 159), (157, 160, 161), (156, 159, 160), (164, 167, 165), (163, 166, 167), (162, 165, 166), (170, 173, 171), (169, 172, 173), (168, 171, 172), (176, 179, 177), (175, 178, 179), (174, 177, 178), (182, 185, 183), (181, 184, 185), (180, 183, 184), (188, 191, 189), (187, 190, 191), (186, 189, 190), (194, 195, 192), (193, 197, 194), (192, 196, 193), (196, 195, 197), (193, 194, 192), (200, 201, 198), (199, 203, 200), (198, 202, 199), (202, 201, 203), (199, 200, 198), (206, 207, 204), (205, 209, 206), (204, 208, 205), (208, 207, 209), (205, 206, 204), (212, 213, 210), (211, 215, 212), (210, 214, 211), (214, 213, 215), (211, 212, 210), (218, 219, 216), (217, 221, 218), (216, 220, 217), (220, 219, 221), (217, 218, 216), (224, 225, 222), (223, 227, 224), (222, 226, 223), (226, 225, 227), (223, 224, 222), (230, 231, 228), (229, 233, 230), (228, 232, 229), (232, 231, 233), (229, 230, 228), (236, 237, 234), (235, 239, 236), (234, 238, 235), (238, 237, 239), (235, 236, 234), (194, 197, 195), (193, 196, 197), (192, 195, 196), (200, 203, 201), (199, 202, 203), (198, 201, 202), (206, 209, 207), (205, 208, 209), (204, 207, 208), (212, 215, 213), (211, 214, 215), (210, 213, 214), (218, 221, 219), (217, 220, 221), (216, 219, 220), (224, 227, 225), (223, 226, 227), (222, 225, 226), (230, 233, 231), (229, 232, 233), (228, 231, 232), (236, 239, 237), (235, 238, 239), (234, 237, 238), (242, 243, 240), (241, 245, 242), (240, 244, 241), (244, 243, 245), (241, 242, 240), (248, 249, 246), (247, 251, 248), (246, 250, 247), (250, 249, 251), (247, 248, 246), (254, 255, 252), (253, 257, 254), (252, 256, 253), (256, 255, 257), (253, 254, 252), (260, 261, 258), (259, 263, 260), (258, 262, 259), (262, 261, 263), (259, 260, 258), (266, 267, 264), (265, 269, 266), (264, 268, 265), (268, 267, 269), (265, 266, 264), (272, 273, 270), (271, 275, 272), (270, 274, 271), (274, 273, 275), (271, 272, 270), (278, 279, 276), (277, 281, 278), (276, 280, 277), (280, 279, 281), (277, 278, 276), (284, 285, 282), (283, 287, 284), (282, 286, 283), (286, 285, 287), (283, 284, 282), (242, 245, 243), (241, 244, 245), (240, 243, 244), (248, 251, 249), (247, 250, 251), (246, 249, 250), (254, 257, 255), (253, 256, 257), (252, 255, 256), (260, 263, 261), (259, 262, 263), (258, 261, 262), (266, 269, 267), (265, 268, 269), (264, 267, 268), (272, 275, 273), (271, 274, 275), (270, 273, 274), (278, 281, 279), (277, 280, 281), (276, 279, 280), (284, 287, 285), (283, 286, 287), (282, 285, 286), (290, 291, 288), (289, 293, 290), (288, 292, 289), (292, 291, 293), (289, 290, 288), (296, 297, 294), (295, 299, 296), (294, 298, 295), (298, 297, 299), (295, 296, 294), (302, 303, 300), (301, 305, 302), (300, 304, 301), (304, 303, 305), (301, 302, 300), (308, 309, 306), (307, 311, 308), (306, 310, 307), (310, 309, 311), (307, 308, 306), (314, 315, 312), (313, 317, 314), (312, 316, 313), (316, 315, 317), (313, 314, 312), (320, 321, 318), (319, 323, 320), (318, 322, 319), (322, 321, 323), (319, 320, 318), (326, 327, 324), (325, 329, 326), (324, 328, 325), (328, 327, 329), (325, 326, 324), (332, 333, 330), (331, 335, 332), (330, 334, 331), (334, 333, 335), (331, 332, 330), (290, 293, 291), (289, 292, 293), (288, 291, 292), (296, 299, 297), (295, 298, 299), (294, 297, 298), (302, 305, 303), (301, 304, 305), (300, 303, 304), (308, 311, 309), (307, 310, 311), (306, 309, 310), (314, 317, 315), (313, 316, 317), (312, 315, 316), (320, 323, 321), (319, 322, 323), (318, 321, 322), (326, 329, 327), (325, 328, 329), (324, 327, 328), (332, 335, 333), (331, 334, 335), (330, 333, 334), (338, 339, 336), (337, 341, 338), (336, 340, 337), (340, 339, 341), (337, 338, 336), (344, 345, 342), (343, 347, 344), (342, 346, 343), (346, 345, 347), (343, 344, 342), (350, 351, 348), (349, 353, 350), (348, 352, 349), (352, 351, 353), (349, 350, 348), (356, 357, 354), (355, 359, 356), (354, 358, 355), (358, 357, 359), (355, 356, 354), (362, 363, 360), (361, 365, 362), (360, 364, 361), (364, 363, 365), (361, 362, 360), (368, 369, 366), (367, 371, 368), (366, 370, 367), (370, 369, 371), (367, 368, 366), (374, 375, 372), (373, 377, 374), (372, 376, 373), (376, 375, 377), (373, 374, 372), (380, 381, 378), (379, 383, 380), (378, 382, 379), (382, 381, 383), (379, 380, 378), (338, 341, 339), (337, 340, 341), (336, 339, 340), (344, 347, 345), (343, 346, 347), (342, 345, 346), (350, 353, 351), (349, 352, 353), (348, 351, 352), (356, 359, 357), (355, 358, 359), (354, 357, 358), (362, 365, 363), (361, 364, 365), (360, 363, 364), (368, 371, 369), (367, 370, 371), (366, 369, 370), (374, 377, 375), (373, 376, 377), (372, 375, 376), (380, 383, 381), (379, 382, 383), (378, 381, 382)])
me_circle_010.use_remesh_preserve_volume = False
me_circle_010.use_remesh_preserve_attributes = False
me_circle_010.use_mirror_vertex_groups = False
me_circle_010.update()

# ---- objects
ob_circle_000 = bpy.data.objects.new('Circle.000', me_circle_003)
ob_circle_001 = bpy.data.objects.new('Circle.001', me_circle_010)

# ---- transforms, parenting, visibility, modifiers, constraints
ob_circle_000.location = (38.74, 4.545, 0.0)
ob_circle_000.rotation_euler = (0.0, 0.0, 3.142)
ob_circle_000.scale = (0.5, 0.5, 0.3)
ob_circle_000.lineart.crease_threshold = 0.0
ob_circle_001.location = (38.74, -25.54, 0.0)
ob_circle_001.rotation_euler = (0.0, 0.0, 3.142)
ob_circle_001.scale = (0.5, 0.5, 0.3)
ob_circle_001.lineart.crease_threshold = 0.0

# ---- collection membership
col_collection_1.objects.link(ob_circle_000)
col_collection_1.objects.link(ob_circle_001)

# ---- scene / render settings (as saved in the file)
scene.frame_start = 1; scene.frame_end = 250; scene.frame_set(2)
scene.render.engine = 'BLENDER_EEVEE_NEXT'
scene.render.resolution_percentage = 50
scene.render.dither_intensity = 0.0
scene.cycles.use_denoising = False
scene.cycles.samples = 128
scene.cycles.sampling_pattern = 'TABULATED_SOBOL'
scene.cycles.light_sampling_threshold = 0.0
scene.cycles.use_adaptive_sampling = False
scene.cycles.use_light_tree = False
scene.cycles.blur_glossy = 0.0
scene.cycles.sample_clamp_indirect = 0.0
scene.view_settings.view_transform = 'Standard'
bpy.context.view_layer.update()

# ---- added for rendering (the .blend has no active camera and no usable light): camera, sun
cam_auto = bpy.data.cameras.new('AutoCamera')
cam_auto.lens = 50.0
cam_auto.sensor_width = 36.0
cam_auto.clip_end = 1590.22
ob_auto_camera = bpy.data.objects.new('AutoCamera', cam_auto)
scene.collection.objects.link(ob_auto_camera)
ob_auto_camera.location = (94.3134, -109.117, 73.5392)
ob_auto_camera.rotation_euler = (1.09748, -7.21219e-08, 0.694738)
scene.camera = ob_auto_camera
light_auto_sun = bpy.data.lights.new('AutoSun', 'SUN')
light_auto_sun.energy = 3.0
light_auto_sun.angle = 0.0523599
ob_auto_sun = bpy.data.objects.new('AutoSun', light_auto_sun)
scene.collection.objects.link(ob_auto_sun)
ob_auto_sun.rotation_euler = (0.872665, 0.174533, 0.523599)
bpy.context.view_layer.update()
